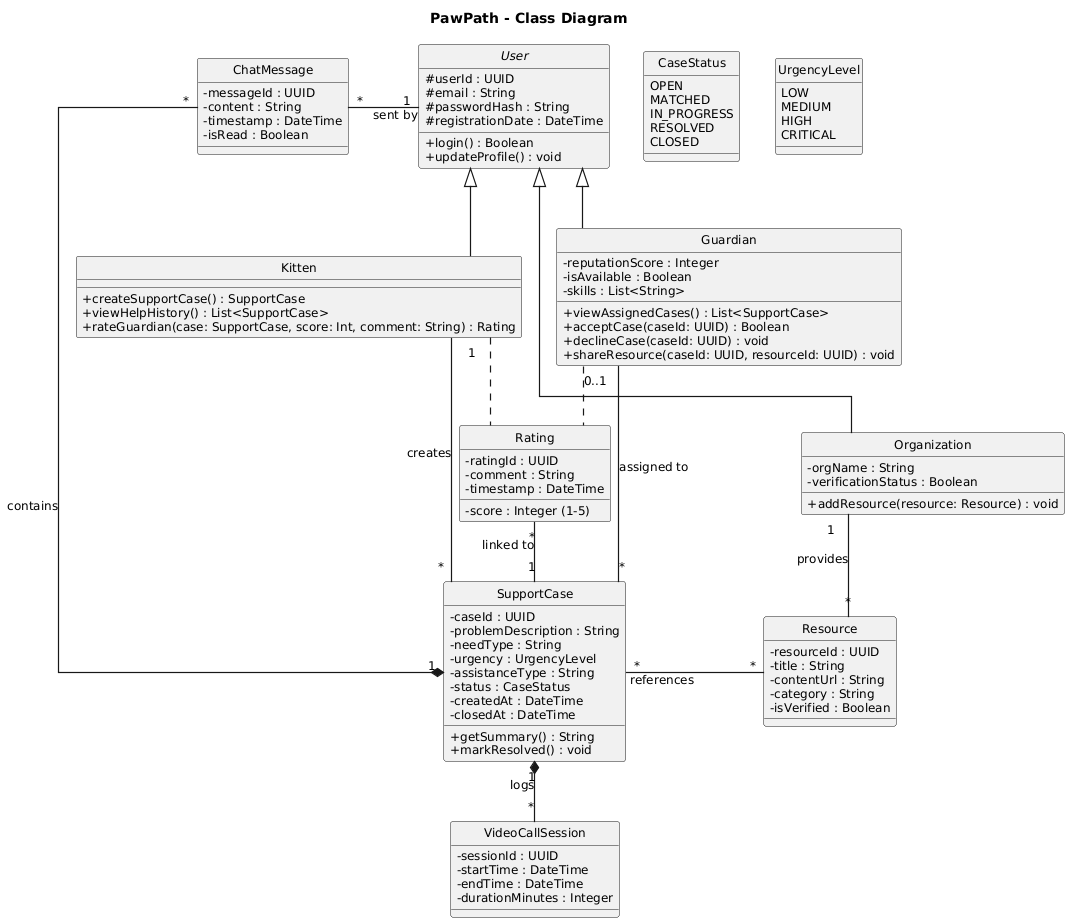

The diagram above was rendered by PlantUML. Its source (embedded in the PNG):
@startuml
title PawPath - Class Diagram
skinparam classAttributeIconSize 0
skinparam style strictuml
skinparam linetype ortho
skinparam arrowThickness 1.2
skinparam defaultFontSize 12

' =========================
' Abstract Base Class
' =========================
abstract class User {
    # userId : UUID
    # email : String
    # passwordHash : String
    # registrationDate : DateTime
    + login() : Boolean
    + updateProfile() : void
}

' =========================
' Concrete User Types
' =========================
class Kitten {
    + createSupportCase() : SupportCase
    + viewHelpHistory() : List<SupportCase>
    + rateGuardian(case: SupportCase, score: Int, comment: String) : Rating
}

class Guardian {
    - reputationScore : Integer
    - isAvailable : Boolean
    - skills : List<String>
    + viewAssignedCases() : List<SupportCase>
    + acceptCase(caseId: UUID) : Boolean
    + declineCase(caseId: UUID) : void
    + shareResource(caseId: UUID, resourceId: UUID) : void
}

class Organization {
    - orgName : String
    - verificationStatus : Boolean
    + addResource(resource: Resource) : void
}

User <|-- Kitten
User <|-- Guardian
User <|-- Organization

' =========================
' Core Domain
' =========================
enum CaseStatus {
    OPEN
    MATCHED
    IN_PROGRESS
    RESOLVED
    CLOSED
}

enum UrgencyLevel {
    LOW
    MEDIUM
    HIGH
    CRITICAL
}

class SupportCase {
    - caseId : UUID
    - problemDescription : String
    - needType : String
    - urgency : UrgencyLevel
    - assistanceType : String
    - status : CaseStatus
    - createdAt : DateTime
    - closedAt : DateTime
    + getSummary() : String
    + markResolved() : void
}

class Resource {
    - resourceId : UUID
    - title : String
    - contentUrl : String
    - category : String
    - isVerified : Boolean
}

class Rating {
    - ratingId : UUID
    - score : Integer (1-5)
    - comment : String
    - timestamp : DateTime
}

' =========================
' Interaction
' =========================
class ChatMessage {
    - messageId : UUID
    - content : String
    - timestamp : DateTime
    - isRead : Boolean
}

class VideoCallSession {
    - sessionId : UUID
    - startTime : DateTime
    - endTime : DateTime
    - durationMinutes : Integer
}

' =========================
' Relationships (Orthogonal)
' =========================

' Case creation & assignment
Kitten "1" -down- "*" SupportCase : creates
Guardian "0..1" -down- "*" SupportCase : assigned to

' Case internals
SupportCase "1" *-down- "*" ChatMessage : contains
SupportCase "1" *-down- "*" VideoCallSession : logs
ChatMessage "*" -right- "1" User : sent by

' Resources
Organization "1" -down- "*" Resource : provides
SupportCase "*" -right- "*" Resource : references

' Rating (association-style)
Kitten .. Rating
Guardian .. Rating
Rating "*" -down- "1" SupportCase : linked to
@enduml